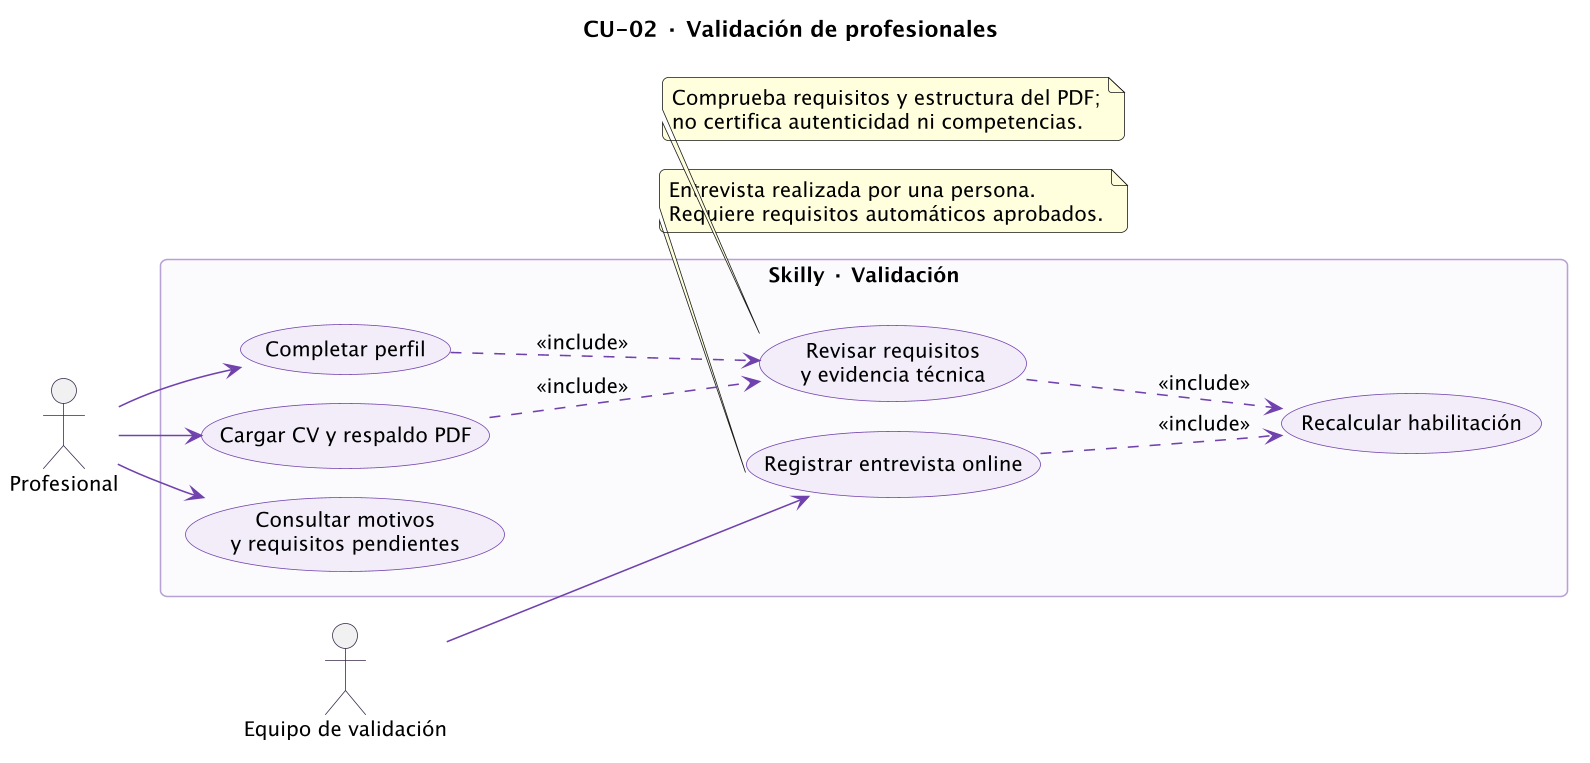

The diagram above was rendered by PlantUML. Its source (embedded in the PNG):
@startuml
!pragma layout smetana
skinparam backgroundColor #FFFFFF
skinparam defaultFontName SansSerif
skinparam defaultFontSize 13
skinparam shadowing false
skinparam roundcorner 8
skinparam ArrowColor #7042AC
skinparam actorBorderColor #382B4A
skinparam usecaseBackgroundColor #F2EDF9
skinparam usecaseBorderColor #7042AC
skinparam classBackgroundColor #F7F4FB
skinparam classBorderColor #7042AC
skinparam activityBackgroundColor #F2EDF9
skinparam activityBorderColor #7042AC
skinparam nodeBackgroundColor #F2EDF9
skinparam packageBackgroundColor #FBFAFD
skinparam packageBorderColor #B7A0D5
skinparam sequenceParticipantBackgroundColor #F2EDF9
skinparam sequenceParticipantBorderColor #7042AC
skinparam dpi 150
title CU-02 · Validación de profesionales
left to right direction
actor Profesional as P
actor "Equipo de validación" as A
rectangle "Skilly · Validación" {
 usecase "Completar perfil" as F
 usecase "Cargar CV y respaldo PDF" as D
 usecase "Revisar requisitos\ny evidencia técnica" as R
 usecase "Consultar motivos\ny requisitos pendientes" as M
 usecase "Registrar entrevista online" as I
 usecase "Recalcular habilitación" as H
}
P --> F
P --> D
P --> M
A --> I
F ..> R : <<include>>
D ..> R : <<include>>
I ..> H : <<include>>
R ..> H : <<include>>
note bottom of I
 Entrevista realizada por una persona.
 Requiere requisitos automáticos aprobados.
end note
note bottom of R
 Comprueba requisitos y estructura del PDF;
 no certifica autenticidad ni competencias.
end note

@enduml